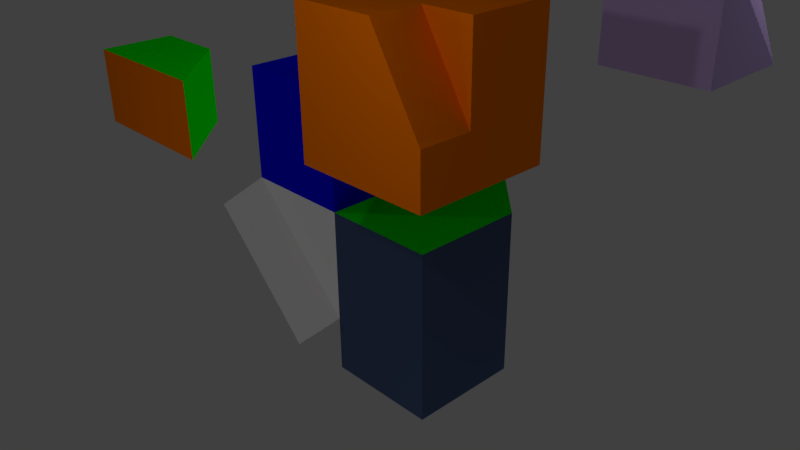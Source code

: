 # Source: simple_model.blend  (saved by Blender 2.77.0; exported with 4.5.12 LTS)
import bpy
from mathutils import Matrix  # noqa: F401  (used for matrix-valued properties, if any)

bpy.ops.wm.read_factory_settings(use_empty=True)
scene = bpy.context.scene
scene.name = 'Scene'

# ---- collections
col_collection_1 = bpy.data.collections.new('Collection 1'); scene.collection.children.link(col_collection_1)

# ---- materials (node trees are filled in below, after node groups)
mat_material_2_zzz = bpy.data.materials.new('Material_2_zzz')
mat_material_2_zzz.alpha_threshold = 0.0
mat_material_2_zzz.use_transparent_shadow = False
mat_material_2_zzz.diffuse_color = (1.0, 0.197, 0.0, 1.0)
mat_material_2_zzz.roughness = 0.5
mat_material_2_zzz.line_color = (0.0, 0.0, 0.0, 1.0)
mat_material_008 = bpy.data.materials.new('Material.008')
mat_material_008.alpha_threshold = 0.0
mat_material_008.use_transparent_shadow = False
mat_material_008.diffuse_color = (0.0, 1.0, 0.0, 1.0)
mat_material_008.roughness = 0.5
mat_material_004 = bpy.data.materials.new('Material.004')
mat_material_004.alpha_threshold = 0.0
mat_material_004.use_transparent_shadow = False
mat_material_004.diffuse_color = (0.0, 1.0, 0.0, 1.0)
mat_material_004.roughness = 0.5
mat_material_009 = bpy.data.materials.new('Material.009')
mat_material_009.alpha_threshold = 0.0
mat_material_009.use_transparent_shadow = False
mat_material_009.diffuse_color = (0.0, 0.0008768, 0.8, 1.0)
mat_material_009.roughness = 0.5
mat_material_011 = bpy.data.materials.new('Material.011')
mat_material_011.alpha_threshold = 0.0
mat_material_011.use_transparent_shadow = False
mat_material_011.diffuse_color = (0.0, 1.0, 0.0, 1.0)
mat_material_011.roughness = 0.5
mat_material_001 = bpy.data.materials.new('Material.001')
mat_material_001.alpha_threshold = 0.0
mat_material_001.use_transparent_shadow = False
mat_material_001.diffuse_color = (0.8, 0.0, 0.002093, 1.0)
mat_material_001.roughness = 0.5
mat_material_012 = bpy.data.materials.new('Material.012')
mat_material_012.alpha_threshold = 0.0
mat_material_012.use_transparent_shadow = False
mat_material_012.diffuse_color = (0.0, 1.0, 0.0, 1.0)
mat_material_012.roughness = 0.5
mat_material_005 = bpy.data.materials.new('Material.005')
mat_material_005.alpha_threshold = 0.0
mat_material_005.use_transparent_shadow = False
mat_material_005.roughness = 0.5
mat_material_2_003 = bpy.data.materials.new('Material_2.003')
mat_material_2_003.alpha_threshold = 0.0
mat_material_2_003.use_transparent_shadow = False
mat_material_2_003.diffuse_color = (0.0, 1.0, 0.0, 1.0)
mat_material_2_003.roughness = 0.5
mat_material_2_003.line_color = (0.0, 0.0, 0.0, 1.0)
mat_material_007 = bpy.data.materials.new('Material.007')
mat_material_007.alpha_threshold = 0.0
mat_material_007.use_transparent_shadow = False
mat_material_007.diffuse_color = (0.05361, 0.08156, 0.1679, 1.0)
mat_material_007.specular_color = (0.3275, 1.0, 0.8606)
mat_material_007.roughness = 0.5
mat_material_014 = bpy.data.materials.new('Material.014')
mat_material_014.alpha_threshold = 0.0
mat_material_014.use_transparent_shadow = False
mat_material_014.diffuse_color = (0.5702, 0.4151, 0.8, 1.0)
mat_material_014.roughness = 0.5

# ---- material node trees

# ---- world
world_world = bpy.data.worlds.new('World'); scene.world = world_world
world_world.color = (0.05088, 0.05088, 0.05088)
world_world.use_sun_shadow = False
world_world.sun_shadow_jitter_overblur = 0.0
world_world.cycles.sampling_method = 'MANUAL'

# ---- cameras
cam_camera = bpy.data.cameras.new('Camera')
cam_camera.clip_end = 100.0
cam_camera.lens = 35.0
cam_camera.sensor_width = 32.0
cam_camera.sensor_height = 18.0
cam_camera.ortho_scale = 7.314
cam_camera.dof.focus_distance = 0.0
cam_camera.dof.aperture_fstop = 128.0

# ---- lights
light_lamp_008 = bpy.data.lights.new('Lamp.008', 'POINT')
light_lamp_008.transmission_factor = 0.0
light_lamp_008.cutoff_distance = 30.0
light_lamp_008.energy = 100.0
light_lamp_008.shadow_buffer_clip_start = 1.001
light_lamp_008.shadow_soft_size = 0.1
light_lamp_008.shadow_maximum_resolution = 0.006
light_lamp_008.use_absolute_resolution = True
light_lamp_007 = bpy.data.lights.new('Lamp.007', 'POINT')
light_lamp_007.transmission_factor = 0.0
light_lamp_007.cutoff_distance = 30.0
light_lamp_007.energy = 100.0
light_lamp_007.shadow_buffer_clip_start = 1.001
light_lamp_007.shadow_soft_size = 0.1
light_lamp_007.shadow_maximum_resolution = 0.006
light_lamp_007.use_absolute_resolution = True
light_lamp_006 = bpy.data.lights.new('Lamp.006', 'POINT')
light_lamp_006.transmission_factor = 0.0
light_lamp_006.cutoff_distance = 30.0
light_lamp_006.energy = 100.0
light_lamp_006.shadow_buffer_clip_start = 1.001
light_lamp_006.shadow_soft_size = 0.1
light_lamp_006.shadow_maximum_resolution = 0.006
light_lamp_006.use_absolute_resolution = True
light_lamp_005 = bpy.data.lights.new('Lamp.005', 'POINT')
light_lamp_005.transmission_factor = 0.0
light_lamp_005.cutoff_distance = 30.0
light_lamp_005.energy = 100.0
light_lamp_005.shadow_buffer_clip_start = 1.001
light_lamp_005.shadow_soft_size = 0.1
light_lamp_005.shadow_maximum_resolution = 0.006
light_lamp_005.use_absolute_resolution = True
light_lamp_004 = bpy.data.lights.new('Lamp.004', 'POINT')
light_lamp_004.transmission_factor = 0.0
light_lamp_004.cutoff_distance = 30.0
light_lamp_004.energy = 100.0
light_lamp_004.shadow_buffer_clip_start = 1.001
light_lamp_004.shadow_soft_size = 0.1
light_lamp_004.shadow_maximum_resolution = 0.006
light_lamp_004.use_absolute_resolution = True
light_lamp_003 = bpy.data.lights.new('Lamp.003', 'POINT')
light_lamp_003.transmission_factor = 0.0
light_lamp_003.cutoff_distance = 30.0
light_lamp_003.energy = 100.0
light_lamp_003.shadow_buffer_clip_start = 1.001
light_lamp_003.shadow_soft_size = 0.1
light_lamp_003.shadow_maximum_resolution = 0.006
light_lamp_003.use_absolute_resolution = True
light_lamp_002 = bpy.data.lights.new('Lamp.002', 'POINT')
light_lamp_002.transmission_factor = 0.0
light_lamp_002.cutoff_distance = 30.0
light_lamp_002.energy = 100.0
light_lamp_002.shadow_buffer_clip_start = 1.001
light_lamp_002.shadow_soft_size = 0.1
light_lamp_002.shadow_maximum_resolution = 0.006
light_lamp_002.use_absolute_resolution = True
light_lamp_001 = bpy.data.lights.new('Lamp.001', 'POINT')
light_lamp_001.transmission_factor = 0.0
light_lamp_001.cutoff_distance = 30.0
light_lamp_001.energy = 100.0
light_lamp_001.shadow_buffer_clip_start = 1.001
light_lamp_001.shadow_soft_size = 0.1
light_lamp_001.shadow_maximum_resolution = 0.006
light_lamp_001.use_absolute_resolution = True

# ---- meshes
me_cube_001 = bpy.data.meshes.new('Cube.001')
me_cube_001.from_pydata([(1.0, 1.0, -1.0), (-1.0, -1.0, -1.0), (-1.0, 1.0, -1.0), (1.0, 1.0, 1.0), (1.0, -1.0, 1.0), (-1.0, -1.0, 1.0), (-1.0, 1.0, 1.0), (1.0, -5.96e-08, -1.0), (0.0, -1.0, -1.0), (1.0, -1.0, 0.0)], [], [(3, 6, 5, 4), (9, 4, 5, 1, 8), (1, 5, 6, 2), (3, 0, 2, 6), (8, 7, 9), (0, 3, 4, 9, 7), (0, 7, 8, 1, 2)])
me_cube_001.polygons.foreach_set('material_index', [1, 1, 0, 0, 1, 1, 1])
_uv = me_cube_001.uv_layers.new(name='UVMap')
_uv.uv.foreach_set('vector', [0.5474, 0.4362, 0.5474, 0.5639, 0.4181, 0.5639, 0.4181, 0.4362, 0.2887, 0.5, 0.2887, 0.4362, 0.4181, 0.4362, 0.4181, 0.5639, 0.3534, 0.5639, 0.806, 0.5639, 0.6767, 0.5639, 0.6767, 0.4362, 0.806, 0.4362, 0.5474, 0.5639, 0.6767, 0.5639, 0.6767, 0.6917, 0.5474, 0.6917, 0.9353, 0.3723, 0.8707, 0.3084, 0.905, 0.1865, 1.054, 0.2537, 1.063, 0.09551, 0.8833, 0.1162, 0.905, 0.1865, 0.9697, 0.2504, 0.806, 0.3084, 0.8707, 0.3084, 0.9353, 0.3723, 0.9353, 0.4362, 0.806, 0.4362])
me_cube_001.materials.append(mat_material_2_zzz)
me_cube_001.materials.append(mat_material_008)
me_cube_001.use_remesh_preserve_volume = False
me_cube_001.use_remesh_preserve_attributes = False
me_cube_001.use_mirror_vertex_groups = False
me_cube_001.update()
me_cube_000 = bpy.data.meshes.new('Cube.000')
me_cube_000.from_pydata([(1.0, 1.0, -1.0), (1.0, -1.0, -1.0), (-1.0, 1.0, -1.0), (1.0, 1.0, 1.0), (1.0, -1.0, 1.0), (-1.0, 1.0, 1.0)], [], [(1, 2, 0), (0, 3, 4, 1), (3, 0, 2, 5), (4, 5, 2, 1), (4, 3, 5)])
me_cube_000.polygons.foreach_set('material_index', [1, 0, 0, 1, 1])
_uv = me_cube_000.uv_layers.new(name='UVMap')
_uv.uv.foreach_set('vector', [0.25, 0.0001256, 0.7497, 0.0001256, 0.4999, 0.25, 0.4999, 0.25, 0.25, 0.4999, 0.0001256, 0.25, 0.25, 0.0001256, 0.7497, 0.4999, 0.4999, 0.25, 0.7497, 0.0001256, 0.9996, 0.25, 0.25, 0.9999, 0.25, 0.5001, 0.6034, 0.5001, 0.6034, 0.9999, 0.25, 0.9999, 0.0001256, 0.75, 0.25, 0.5001])
me_cube_000.materials.append(mat_material_2_zzz)
me_cube_000.materials.append(mat_material_004)
me_cube_000.use_remesh_preserve_volume = False
me_cube_000.use_remesh_preserve_attributes = False
me_cube_000.use_mirror_vertex_groups = False
me_cube_000.update()
me_plane_001 = bpy.data.meshes.new('Plane.001')
me_plane_001.from_pydata([(-1.0, -1.0, 0.0), (1.0, -1.0, 0.0), (-1.0, 1.0, 0.0), (1.0, 1.0, 0.0)], [], [(0, 1, 3, 2)])
me_plane_001.use_remesh_preserve_volume = False
me_plane_001.use_remesh_preserve_attributes = False
me_plane_001.use_mirror_vertex_groups = False
me_plane_001.update()
me_cube_010 = bpy.data.meshes.new('Cube.010')
me_cube_010.from_pydata([(-1.0, -1.0, -1.0), (-1.0, -1.0, 1.0), (-1.0, 1.0, -1.0), (-1.0, 1.0, 1.0), (1.0, -1.0, -1.0), (1.0, -1.0, 1.0), (1.0, 1.0, -1.0), (1.0, 1.0, 1.0)], [], [(1, 3, 2, 0), (3, 7, 6, 2), (7, 5, 4, 6), (5, 1, 0, 4), (0, 2, 6, 4), (5, 7, 3, 1)])
me_cube_010.polygons.foreach_set('material_index', [0, 0, 0, 0, 1, 0])
_uv = me_cube_010.uv_layers.new(name='UVMap')
_uv.uv.foreach_set('vector', [0.25, 0.25, 0.5, 0.25, 0.5, 0.5, 0.25, 0.5, 0.5, 0.25, 0.5, 8.659e-05, 0.75, 8.659e-05, 0.75, 0.25, 0.5, 0.9999, 0.25, 0.9999, 0.25, 0.75, 0.5, 0.75, 0.25, 8.666e-05, 0.25, 0.25, 8.666e-05, 0.25, 8.659e-05, 8.674e-05, 0.25, 0.5, 0.5, 0.5, 0.5, 0.75, 0.25, 0.75, 0.25, 8.666e-05, 0.5, 8.659e-05, 0.5, 0.25, 0.25, 0.25])
me_cube_010.materials.append(mat_material_009)
me_cube_010.materials.append(mat_material_011)
me_cube_010.use_remesh_preserve_volume = False
me_cube_010.use_remesh_preserve_attributes = False
me_cube_010.use_mirror_vertex_groups = False
me_cube_010.update()
me_cube_008 = bpy.data.meshes.new('Cube.008')
me_cube_008.from_pydata([(1.0, 1.0, -1.0), (1.0, -1.0, -1.0), (-1.0, -1.0, -1.0), (-1.0, 1.0, -1.0), (1.0, 1.0, 1.0), (1.0, -1.0, 1.0), (-1.0, -1.0, 1.0), (-1.0, 1.0, 1.0), (1.0, -5.96e-08, -1.0), (1.788e-07, 1.0, -1.0), (-1.0, 2.98e-07, -1.0), (-1.0, 1.0, 0.0), (1.0, -0.5, -1.0), (-0.5, 1.0, -1.0), (-1.0, 0.5, -1.0), (-0.5, -1.0, 1.0), (1.0, 0.5, -1.0), (0.5, 1.0, -1.0), (1.0, -1.0, -0.5), (-1.0, -0.5, -1.0), (1.0, -0.75, -1.0), (-0.75, 1.0, -1.0), (-1.0, 0.75, -1.0), (1.0, 0.25, -1.0), (0.25, 1.0, -1.0), (-1.0, -0.25, -1.0), (1.0, -0.25, -1.0), (-0.25, 1.0, -1.0), (-1.0, 0.25, -1.0), (-1.0, 1.0, 0.25), (1.0, 0.75, -1.0), (0.75, 1.0, -1.0), (-1.0, -0.75, -1.0), (0.5, -1.0, 0.75), (0.5, -1.0, -0.25), (-0.5, -1.0, -0.25), (0.5, 1.0, -0.25), (0.5, 1.0, 0.75), (-0.5, 1.0, 0.75), (-0.5, 1.0, -0.25), (-0.5, -1.0, 0.75)], [], [(2, 6, 7, 29, 11, 3, 22, 14, 28, 10, 25, 19, 32), (35, 39, 38, 40), (6, 15, 5, 4, 7), (15, 40, 33, 34, 18, 5), (35, 40, 15, 6, 2, 1, 18, 34), (0, 4, 5, 18, 1, 20, 12, 26, 8, 23, 16, 30), (27, 9, 24, 17, 31, 0, 30, 16, 23, 8, 26, 12, 20, 1, 2, 32, 19, 25, 10, 28, 14, 22, 3, 21, 13), (35, 34, 36, 39), (33, 37, 36, 34), (40, 38, 37, 33), (0, 36, 37, 38, 39, 3, 11, 29, 7, 4), (3, 39, 36, 0, 31, 17, 24, 9, 27, 13, 21)])
me_cube_008.polygons.foreach_set('material_index', [1, 1, 1, 1, 1, 0, 0, 1, 1, 1, 0, 0])
_uv = me_cube_008.uv_layers.new(name='UVMap')
_uv.uv.foreach_set('vector', [9.445e-05, 0.4207, 9.443e-05, 0.261, 0.1599, 0.261, 0.1599, 0.3209, 0.1599, 0.3408, 0.1599, 0.4207, 0.07999, 0.4221, 0.07995, 0.4207, 0.07997, 0.4207, 0.07997, 0.4207, 0.06, 0.4207, 0.04003, 0.4207, 0.02006, 0.4207, 0.156, 0.2183, 9.443e-05, 0.2183, 9.443e-05, 0.1403, 0.156, 0.1403, 0.1598, 9.443e-05, 0.1587, 0.06243, 0.1565, 0.09843, 0.1607, 0.0994, 0.158, 0.09773, 0.1587, 0.06243, 0.166, 0.07006, 0.1587, 0.0921, 0.1613, 0.09939, 0.161, 0.09927, 0.1565, 0.09843, 0.156, 0.2183, 0.156, 0.1403, 0.1587, 0.06243, 0.1598, 9.443e-05, 0.4092, 0.004447, 0.4048, 0.2538, 0.3425, 0.2527, 0.2732, 0.2608, 0.3199, 0.2617, 0.3199, 0.4216, 0.16, 0.4216, 0.16, 0.3016, 0.16, 0.2617, 0.2, 0.261, 0.2, 0.2617, 0.22, 0.2617, 0.24, 0.2617, 0.26, 0.2617, 0.28, 0.2617, 0.2999, 0.2617, 0.6568, 0.1024, 0.6548, 0.1401, 0.6538, 0.1684, 0.6537, 0.1961, 0.6533, 0.2271, 0.6529, 0.2579, 0.6223, 0.2574, 0.5918, 0.2571, 0.5607, 0.2565, 0.5295, 0.256, 0.4983, 0.2554, 0.4671, 0.2549, 0.436, 0.2544, 0.4048, 0.2538, 0.4092, 0.004447, 0.4403, 0.004991, 0.4715, 0.005535, 0.5027, 0.006079, 0.5338, 0.006623, 0.565, 0.007167, 0.5962, 0.007711, 0.6273, 0.008255, 0.6586, 0.008857, 0.6579, 0.04002, 0.6574, 0.07113, 0.9999, 0.07982, 0.9966, 0.2045, 0.7473, 0.1978, 0.7506, 0.0732, 0.3201, 0.4209, 0.3201, 0.261, 0.4001, 0.261, 0.4001, 0.4209, 0.166, 0.07006, 0.1613, 0.1025, 0.1605, 0.09814, 0.1587, 0.0921, 0.1609, 0.09918, 0.1607, 0.09901, 0.1605, 0.09814, 0.1613, 0.1025, 0.1564, 0.1116, 0.1482, 0.1159, 0.1531, 0.1068, 0.1543, 0.1046, 0.158, 0.09773, 0.1607, 0.0994, 0.6586, 0.008857, 0.7506, 0.0732, 0.7473, 0.1978, 0.6529, 0.2579, 0.6533, 0.2271, 0.6537, 0.1961, 0.6538, 0.1684, 0.6548, 0.1401, 0.6568, 0.1024, 0.6574, 0.07113, 0.6579, 0.04002])
me_cube_008.materials.append(mat_material_2_zzz)
me_cube_008.materials.append(mat_material_001)
me_cube_008.use_remesh_preserve_volume = False
me_cube_008.use_remesh_preserve_attributes = False
me_cube_008.use_mirror_vertex_groups = False
me_cube_008.update()
me_cube_006 = bpy.data.meshes.new('Cube.006')
me_cube_006.from_pydata([(-1.0, 1.0, -1.0), (-1.0, -1.0, -1.0), (-3.0, 1.0, -1.0), (-1.0, 1.0, 1.0), (-1.0, -1.0, 1.0), (-3.0, 1.0, 1.0), (1.0, 1.0, -1.0), (-1.0, -1.0, -1.0), (-1.0, 1.0, -1.0), (1.0, 1.0, 1.0), (1.0, -1.0, 1.0), (-1.0, -1.0, 1.0), (-1.0, 1.0, 1.0), (1.0, -5.96e-08, -1.0), (0.0, -1.0, -1.0), (1.0, -1.0, 0.0)], [], [(1, 2, 0), (0, 3, 4, 1), (3, 0, 2, 5), (4, 5, 2, 1), (4, 3, 5), (9, 12, 11, 10), (15, 10, 11, 7, 14), (7, 11, 12, 8), (9, 6, 8, 12), (14, 13, 15), (6, 9, 10, 15, 13), (6, 13, 14, 7, 8)])
me_cube_006.polygons.foreach_set('material_index', [2, 0, 0, 2, 2, 1, 1, 0, 0, 1, 1, 1])
_uv = me_cube_006.uv_layers.new(name='UVMap')
_uv.uv.foreach_set('vector', [0.25, 0.0001256, 0.7497, 0.0001256, 0.4999, 0.25, 0.4999, 0.25, 0.25, 0.4999, 0.0001256, 0.25, 0.25, 0.0001256, 0.7497, 0.4999, 0.4999, 0.25, 0.7497, 0.0001256, 0.9996, 0.25, 0.25, 0.9999, 0.25, 0.5001, 0.6034, 0.5001, 0.6034, 0.9999, 0.25, 0.9999, 0.0001256, 0.75, 0.25, 0.5001, 0.5474, 0.4362, 0.5474, 0.5639, 0.4181, 0.5639, 0.4181, 0.4362, 0.2887, 0.5, 0.2887, 0.4362, 0.4181, 0.4362, 0.4181, 0.5639, 0.3534, 0.5639, 0.806, 0.5639, 0.6767, 0.5639, 0.6767, 0.4362, 0.806, 0.4362, 0.5474, 0.5639, 0.6767, 0.5639, 0.6767, 0.6917, 0.5474, 0.6917, 0.9353, 0.3723, 0.8707, 0.3084, 0.905, 0.1865, 1.054, 0.2537, 1.063, 0.09551, 0.8833, 0.1162, 0.905, 0.1865, 0.9697, 0.2504, 0.806, 0.3084, 0.8707, 0.3084, 0.9353, 0.3723, 0.9353, 0.4362, 0.806, 0.4362])
me_cube_006.materials.append(mat_material_2_zzz)
me_cube_006.materials.append(mat_material_008)
me_cube_006.materials.append(mat_material_004)
me_cube_006.use_remesh_preserve_volume = False
me_cube_006.use_remesh_preserve_attributes = False
me_cube_006.use_mirror_vertex_groups = False
me_cube_006.update()
me_cube_005 = bpy.data.meshes.new('Cube.005')
me_cube_005.from_pydata([(1.0, -1.0, -1.0), (-1.0, -1.0, -1.0), (-1.0, 1.0, -1.0), (1.0, 1.0, 1.0), (1.0, -1.0, 1.0), (-1.0, -1.0, 1.0), (-1.0, 1.0, 1.0), (1.494, 1.517, 0.485), (-0.5055, 1.517, -1.515), (1.494, -0.4825, -1.515)], [], [(3, 0, 9, 7), (3, 6, 5, 4), (0, 4, 5, 1), (1, 5, 6, 2), (2, 0, 1), (0, 2, 8, 9), (2, 3, 7, 8), (7, 9, 8), (4, 0, 3), (6, 3, 2)])
me_cube_005.polygons.foreach_set('material_index', [1, 0, 0, 0, 1, 1, 1, 1, 1, 1])
_uv = me_cube_005.uv_layers.new(name='UVMap')
_uv.uv.foreach_set('vector', [0.7517, 0.824, 0.7543, 0.6949, 0.8331, 0.6952, 0.8305, 0.8243, 0.3968, 0.09649, 0.402, 0.21, 0.1863, 0.21, 0.181, 0.09649, 0.1853, 0.2648, 0.1905, 0.09649, 0.4063, 0.09649, 0.4011, 0.2648, 0.3862, 0.1976, 0.1626, 0.2086, 0.1652, 0.06217, 0.3914, 0.05852, 0.7064, 0.7372, 0.8657, 0.8008, 0.7234, 0.8679, 0.885, 0.8031, 0.7313, 0.8345, 0.718, 0.7283, 0.8717, 0.6969, 0.9344, 0.769, 0.7658, 0.835, 0.736, 0.7572, 0.8811, 0.6729, 0.7387, 0.8596, 0.6994, 0.6985, 0.868, 0.6839, 0.7799, 0.7795, 0.901, 0.6912, 0.9272, 0.8569, 0.9161, 0.8606, 0.7003, 0.8606, 0.8794, 0.7325])
me_cube_005.materials.append(mat_material_012)
me_cube_005.materials.append(mat_material_005)
me_cube_005.use_remesh_preserve_volume = False
me_cube_005.use_remesh_preserve_attributes = False
me_cube_005.use_mirror_vertex_groups = False
me_cube_005.update()
me_cube_004 = bpy.data.meshes.new('Cube.004')
me_cube_004.from_pydata([(1.0, 1.0, -2.0), (1.0, -1.0, -2.0), (-1.0, -1.0, -2.0), (-1.0, 1.0, -2.0), (1.0, 1.0, 1.0), (1.0, -1.0, 1.0), (-1.0, -1.0, 1.0), (-1.0, 1.0, 1.0), (-1.0, 1.0, 1.0)], [], [(4, 7, 6, 5), (0, 4, 5, 1), (1, 5, 6, 2), (4, 0, 3, 7), (7, 3, 8), (6, 8, 3, 2), (0, 1, 2, 3)])
me_cube_004.polygons.foreach_set('material_index', [0, 0, 0, 1, 0, 1, 1])
_uv = me_cube_004.uv_layers.new(name='UVMap')
_uv.uv.foreach_set('vector', [0.6817, 0.0, 0.6817, 0.1278, 0.5524, 0.1278, 0.5524, 3.046e-08, 0.6767, 0.5639, 0.5474, 0.5639, 0.5474, 0.4362, 0.6767, 0.4362, 1.156e-08, 0.553, 0.0, 0.4252, 0.1293, 0.4252, 0.1293, 0.553, 0.1594, 0.5639, 0.2887, 0.5639, 0.2887, 0.6917, 0.1594, 0.6917, 0.6817, 3.427e-08, 0.811, 0.0, 0.6817, 3.427e-08, 0.1293, 0.4252, 0.6817, 3.427e-08, 0.811, 0.0, 0.1293, 0.553, 0.2887, 0.5639, 1.156e-08, 0.553, 0.1293, 0.553, 0.2887, 0.6917])
me_cube_004.materials.append(mat_material_2_003)
me_cube_004.materials.append(mat_material_007)
me_cube_004.use_remesh_preserve_volume = False
me_cube_004.use_remesh_preserve_attributes = False
me_cube_004.use_mirror_vertex_groups = False
me_cube_004.update()
me_cube_002 = bpy.data.meshes.new('Cube.002')
me_cube_002.from_pydata([(1.0, 1.0, -1.0), (1.0, -1.0, -1.0), (-1.0, -1.0, -1.0), (-1.0, 1.0, -1.0), (1.0, 1.0, 1.0), (1.0, -1.0, 1.0), (-1.0, 1.0, 1.0), (-0.415, -0.357, 0.6951), (-0.4519, -0.3249, 0.6917), (-0.4922, -0.2989, 0.6817), (-0.5343, -0.2799, 0.6653), (-0.5766, -0.2686, 0.6434), (-0.6176, -0.2656, 0.6166), (-0.6555, -0.2709, 0.586), (-0.689, -0.2843, 0.5528), (-0.7168, -0.3052, 0.5184), (-0.7378, -0.333, 0.4839), (-0.7512, -0.3665, 0.4507), (-0.7564, -0.4045, 0.4201), (-0.7534, -0.4454, 0.3934), (-0.7422, -0.4877, 0.3714), (-0.7231, -0.5299, 0.355), (-0.6971, -0.5701, 0.345), (-0.665, -0.607, 0.3416), (-0.6281, -0.6391, 0.345), (-0.5879, -0.6652, 0.355), (-0.5457, -0.6842, 0.3714), (-0.5034, -0.6954, 0.3934), (-0.4625, -0.6984, 0.4201), (-0.4245, -0.6932, 0.4507), (-0.391, -0.6798, 0.4839), (-0.3632, -0.6588, 0.5184), (-0.3422, -0.631, 0.5528), (-0.3289, -0.5975, 0.586), (-0.3236, -0.5596, 0.6166), (-0.3266, -0.5186, 0.6434), (-0.3379, -0.4763, 0.6653), (-0.3569, -0.4342, 0.6817), (-0.3829, -0.3939, 0.6917), (-0.09006, 0.0247, 0.2731), (-0.1269, 0.05679, 0.2697), (-0.1672, 0.08284, 0.2597), (-0.2093, 0.1018, 0.2433), (-0.2517, 0.1131, 0.2214), (-0.2926, 0.1161, 0.1946), (-0.3305, 0.1109, 0.164), (-0.3641, 0.09747, 0.1308), (-0.3918, 0.07648, 0.09636), (-0.4128, 0.0487, 0.06187), (-0.4262, 0.01519, 0.02871), (-0.4315, -0.02276, -0.001853), (-0.4284, -0.06368, -0.02864), (-0.4172, -0.106, -0.05063), (-0.3982, -0.1481, -0.06696), (-0.3721, -0.1884, -0.07702), (-0.3401, -0.2253, -0.08042), (-0.3032, -0.2574, -0.07702), (-0.2629, -0.2834, -0.06696), (-0.2208, -0.3024, -0.05063), (-0.1784, -0.3137, -0.02864), (-0.1375, -0.3167, -0.001853), (-0.09958, -0.3115, 0.02871), (-0.06607, -0.2981, 0.06187), (-0.03828, -0.2771, 0.09636), (-0.01729, -0.2493, 0.1308), (-0.003905, -0.2158, 0.164), (0.00137, -0.1778, 0.1946), (-0.001672, -0.1369, 0.2214), (-0.01292, -0.09457, 0.2433), (-0.03193, -0.05246, 0.2597), (-0.05798, -0.01219, 0.2697)], [], [(0, 1, 2, 3), (5, 4, 6), (0, 4, 5, 1), (2, 1, 5), (3, 2, 6), (4, 0, 3, 6), (11, 6, 2, 23, 22, 21, 20, 19, 18, 17, 16, 15, 14, 13, 12), (34, 5, 6, 11, 10, 9, 8, 7, 38, 37, 36, 35), (23, 2, 5, 34, 33, 32, 31, 30, 29, 28, 27, 26, 25, 24), (23, 24, 56, 55), (10, 11, 43, 42), (37, 38, 70, 69), (24, 25, 57, 56), (11, 12, 44, 43), (38, 7, 39, 70), (25, 26, 58, 57), (12, 13, 45, 44), (26, 27, 59, 58), (13, 14, 46, 45), (27, 28, 60, 59), (14, 15, 47, 46), (28, 29, 61, 60), (15, 16, 48, 47), (29, 30, 62, 61), (16, 17, 49, 48), (30, 31, 63, 62), (17, 18, 50, 49), (31, 32, 64, 63), (18, 19, 51, 50), (32, 33, 65, 64), (19, 20, 52, 51), (33, 34, 66, 65), (20, 21, 53, 52), (7, 8, 40, 39), (34, 35, 67, 66), (21, 22, 54, 53), (8, 9, 41, 40), (35, 36, 68, 67), (22, 23, 55, 54), (9, 10, 42, 41), (36, 37, 69, 68), (40, 41, 42, 43, 44, 45, 46, 47, 48, 49, 50, 51, 52, 53, 54, 55, 56, 57, 58, 59, 60, 61, 62, 63, 64, 65, 66, 67, 68, 69, 70, 39)])
_uv = me_cube_002.uv_layers.new(name='UVMap')
_uv.uv.foreach_set('vector', [0.3562, 0.323, 0.4856, 0.323, 0.4856, 0.4507, 0.3562, 0.4507, 0.4282, 0.01765, 0.423, 0.1063, 0.2939, 0.1063, 0.1822, 0.502, 0.3065, 0.4947, 0.3065, 0.6195, 0.1822, 0.6269, 0.255, 0.3148, 0.132, 0.3148, 0.1154, 0.1985, 0.9999, 0.9999, 9.998e-05, 0.9999, 0.9999, 9.998e-05, 0.423, 0.1063, 0.428, 0.1983, 0.2989, 0.1983, 0.2939, 0.1063, 0.2286, 0.1999, 0.2748, 0.1456, 0.255, 0.3148, 0.2304, 0.2264, 0.233, 0.2252, 0.2353, 0.2236, 0.2371, 0.2215, 0.2383, 0.2191, 0.2391, 0.2165, 0.2392, 0.2137, 0.2387, 0.2109, 0.2376, 0.2081, 0.236, 0.2056, 0.2339, 0.2033, 0.2314, 0.2014, 0.208, 0.2092, 0.1154, 0.1985, 0.2748, 0.1456, 0.2286, 0.1999, 0.2256, 0.1989, 0.2226, 0.1985, 0.2195, 0.1986, 0.2166, 0.1992, 0.214, 0.2004, 0.2118, 0.2021, 0.21, 0.2041, 0.2087, 0.2065, 0.2304, 0.2264, 0.255, 0.3148, 0.1154, 0.1985, 0.208, 0.2092, 0.2079, 0.2119, 0.2084, 0.2148, 0.2094, 0.2175, 0.211, 0.2201, 0.2131, 0.2223, 0.2156, 0.2243, 0.2184, 0.2257, 0.2214, 0.2267, 0.2245, 0.2272, 0.2275, 0.2271, 0.1037, 0.419, 0.1007, 0.4192, 0.1007, 0.3773, 0.1037, 0.3772, 0.09059, 0.4963, 0.08803, 0.4975, 0.08803, 0.4655, 0.09059, 0.4643, 0.1058, 0.4965, 0.1028, 0.4956, 0.1028, 0.4636, 0.1058, 0.4645, 0.1007, 0.4192, 0.09763, 0.4193, 0.09763, 0.3774, 0.1007, 0.3773, 0.08803, 0.4975, 0.08589, 0.4991, 0.08589, 0.4671, 0.08803, 0.4655, 0.1028, 0.4956, 0.0997, 0.4952, 0.0997, 0.4631, 0.1028, 0.4636, 0.09763, 0.4193, 0.09446, 0.4193, 0.09446, 0.3775, 0.09763, 0.3774, 0.08354, 0.3351, 0.08505, 0.3354, 0.08505, 0.3766, 0.08354, 0.3763, 0.09446, 0.4193, 0.09135, 0.4193, 0.09135, 0.3775, 0.09446, 0.3775, 0.08505, 0.3354, 0.08708, 0.3356, 0.08708, 0.3769, 0.08505, 0.3766, 0.09135, 0.4193, 0.08842, 0.4192, 0.08842, 0.3774, 0.09135, 0.3775, 0.08708, 0.3356, 0.08954, 0.3357, 0.08954, 0.3769, 0.08708, 0.3769, 0.08842, 0.4192, 0.08578, 0.4191, 0.08578, 0.3772, 0.08842, 0.3774, 0.08954, 0.3357, 0.09233, 0.3357, 0.09233, 0.3769, 0.08954, 0.3769, 0.08578, 0.4191, 0.08354, 0.4189, 0.08354, 0.377, 0.08578, 0.3772, 0.09233, 0.3357, 0.09536, 0.3355, 0.09536, 0.3768, 0.09233, 0.3769, 0.1063, 0.4631, 0.1037, 0.463, 0.1037, 0.4213, 0.1063, 0.4214, 0.09536, 0.3355, 0.0985, 0.3353, 0.0985, 0.3765, 0.09536, 0.3768, 0.1037, 0.463, 0.1008, 0.4628, 0.1008, 0.4211, 0.1037, 0.4213, 0.0985, 0.3353, 0.1016, 0.3349, 0.1016, 0.3761, 0.0985, 0.3765, 0.1008, 0.4628, 0.0977, 0.4626, 0.0977, 0.4209, 0.1008, 0.4211, 0.1016, 0.3349, 0.1046, 0.3344, 0.1046, 0.3757, 0.1016, 0.3761, 0.0977, 0.4626, 0.09455, 0.4623, 0.09455, 0.4206, 0.0977, 0.4209, 0.1046, 0.3344, 0.1074, 0.3339, 0.1074, 0.3751, 0.1046, 0.3757, 0.0997, 0.4952, 0.09653, 0.4951, 0.09653, 0.4631, 0.0997, 0.4631, 0.09455, 0.4623, 0.09145, 0.4619, 0.09145, 0.4202, 0.09455, 0.4206, 0.1074, 0.3339, 0.1098, 0.3333, 0.1098, 0.3745, 0.1074, 0.3751, 0.09653, 0.4951, 0.09346, 0.4955, 0.09346, 0.4635, 0.09653, 0.4631, 0.09145, 0.4619, 0.08853, 0.4615, 0.08853, 0.4198, 0.09145, 0.4202, 0.1063, 0.4188, 0.1037, 0.419, 0.1037, 0.3772, 0.1063, 0.3769, 0.09346, 0.4955, 0.09059, 0.4963, 0.09059, 0.4643, 0.09346, 0.4635, 0.08853, 0.4615, 0.08589, 0.461, 0.08589, 0.4193, 0.08853, 0.4198, 0.6634, 0.2646, 0.6299, 0.2646, 0.597, 0.2581, 0.5661, 0.2453, 0.5383, 0.2267, 0.5146, 0.203, 0.496, 0.1751, 0.4831, 0.1442, 0.4766, 0.1114, 0.4766, 0.07787, 0.4831, 0.04502, 0.496, 0.01408, 0.5146, -0.01377, 0.5383, -0.03745, 0.5661, -0.05606, 0.597, -0.06888, 0.6299, -0.07541, 0.6634, -0.07541, 0.6962, -0.06888, 0.7272, -0.05606, 0.755, -0.03745, 0.7787, -0.01377, 0.7973, 0.01408, 0.8101, 0.04502, 0.8167, 0.07787, 0.8167, 0.1114, 0.8101, 0.1442, 0.7973, 0.1751, 0.7787, 0.203, 0.755, 0.2267, 0.7272, 0.2453, 0.6962, 0.2581])
me_cube_002.materials.append(mat_material_014)
me_cube_002.use_remesh_preserve_volume = False
me_cube_002.use_remesh_preserve_attributes = False
me_cube_002.use_mirror_vertex_groups = False
me_cube_002.update()
me_1 = bpy.data.meshes.new('1')
me_1.from_pydata([(1.0, 1.0, -1.0), (1.0, -1.0, -1.0), (-1.0, -1.0, -1.0), (-1.0, 1.0, -1.0), (1.0, 1.0, 1.0), (1.0, -1.0, 1.0), (-1.0, -1.0, 1.0), (1.0, -5.364e-07, 1.0), (-5.364e-07, -1.0, 1.0), (1.0, -0.5, 1.0), (-0.5, -1.0, 1.0), (1.0, 0.5, 1.0), (0.5, -1.0, 1.0), (1.0, -0.75, 1.0), (-0.75, -1.0, 1.0), (-1.0, 1.0, -0.25), (1.0, 0.25, 1.0), (0.25, -1.0, 1.0), (1.0, -0.25, 1.0), (-0.25, 1.0, 1.0), (-0.25, -1.0, 1.0), (-1.0, 0.25, 1.0), (1.0, 0.75, 1.0), (0.75, -1.0, 1.0), (-1.0, 0.25, -0.25), (-0.25, 0.25, 1.0)], [], [(0, 3, 15, 19, 4), (19, 15, 24, 25), (21, 25, 24), (2, 6, 21, 24, 15, 3), (12, 17, 8, 20, 10, 14, 6, 2, 1, 5, 23), (0, 4, 22, 11, 16, 7, 18, 9, 13, 5, 1), (11, 22, 4, 19, 25, 21, 6, 14, 10, 20, 8, 17, 12, 23, 5, 13, 9, 18, 7, 16), (0, 1, 2, 3)])
_uv = me_1.uv_layers.new(name='UVMap')
_uv.uv.foreach_set('vector', [0.334, 0.9385, 0.1298, 0.9385, 0.1298, 0.8619, 0.2063, 0.7343, 0.334, 0.7343, 0.1581, 0.9468, 0.1581, 0.7126, 0.2831, 0.7126, 0.2831, 0.9468, 0.7452, 0.906, 0.6202, 0.906, 0.7452, 0.6977, 0.3249, 0.6978, 0.3249, 0.907, 0.1891, 0.907, 0.1891, 0.7762, 0.1077, 0.7762, 0.1077, 0.6978, 0.1223, 0.4325, 0.1445, 0.4325, 0.1667, 0.4325, 0.1889, 0.4325, 0.2111, 0.4325, 0.2332, 0.4325, 0.2554, 0.4325, 0.2554, 0.61, 0.07789, 0.61, 0.07789, 0.4325, 0.1001, 0.4325, 0.5857, 0.5857, 0.4143, 0.5857, 0.4143, 0.5643, 0.4143, 0.5428, 0.4143, 0.5214, 0.4143, 0.5, 0.4143, 0.4786, 0.4143, 0.4572, 0.4143, 0.4357, 0.4143, 0.4143, 0.5857, 0.4143, 0.1427, 0.9433, 0.1144, 0.9433, 0.08615, 0.9433, 0.08615, 0.802, 0.171, 0.802, 0.171, 0.7171, 0.3124, 0.7171, 0.3124, 0.7454, 0.3124, 0.7737, 0.3124, 0.802, 0.3124, 0.8302, 0.3124, 0.8585, 0.3124, 0.8868, 0.3124, 0.9151, 0.3124, 0.9433, 0.2841, 0.9433, 0.2558, 0.9433, 0.2275, 0.9433, 0.1993, 0.9433, 0.171, 0.9433, 0.6032, 0.3704, 0.6032, 0.5768, 0.3968, 0.5768, 0.3968, 0.3704])
me_1.materials.append(mat_material_2_zzz)
me_1.materials.append(None)
me_1.use_remesh_preserve_volume = False
me_1.use_remesh_preserve_attributes = False
me_1.use_mirror_vertex_groups = False
me_1.update()

# ---- objects
ob_7_original = bpy.data.objects.new('7_original', me_cube_001)
ob_6_original = bpy.data.objects.new('6_original', me_cube_000)
ob_plane = bpy.data.objects.new('Plane', me_plane_001)
ob_lamp_007 = bpy.data.objects.new('Lamp.007', light_lamp_008)
ob_lamp_000 = bpy.data.objects.new('Lamp.000', light_lamp_007)
ob_lamp_006 = bpy.data.objects.new('Lamp.006', light_lamp_006)
ob_lamp_005 = bpy.data.objects.new('Lamp.005', light_lamp_005)
ob_lamp_004 = bpy.data.objects.new('Lamp.004', light_lamp_004)
ob_lamp_003 = bpy.data.objects.new('Lamp.003', light_lamp_003)
ob_lamp_002 = bpy.data.objects.new('Lamp.002', light_lamp_002)
ob_lamp_001 = bpy.data.objects.new('Lamp.001', light_lamp_001)
ob_1 = bpy.data.objects.new('1', me_cube_010)
ob_2 = bpy.data.objects.new('2', me_cube_008)
ob_6 = bpy.data.objects.new('6', me_cube_006)
ob_5 = bpy.data.objects.new('5', me_cube_005)
ob_4 = bpy.data.objects.new('4', me_cube_004)
ob_3 = bpy.data.objects.new('3', me_cube_002)
ob_0 = bpy.data.objects.new('0', me_1)
ob_camera = bpy.data.objects.new('Camera', cam_camera)

# ---- transforms, parenting, visibility, modifiers, constraints
ob_7_original.location = (11.0, -0.999, -1.0)
ob_7_original.lock_rotations_4d = False
ob_7_original.empty_display_type = 'ARROWS'
ob_7_original.lineart.crease_threshold = 0.0
ob_6_original.location = (9.0, -0.999, -1.0)
ob_6_original.lock_rotations_4d = False
ob_6_original.empty_display_type = 'ARROWS'
ob_6_original.lineart.crease_threshold = 0.0
ob_plane.location = (10.0, 0.0, 10.0)
ob_plane.rotation_euler = (3.142, -0.0, 0.0)
ob_plane.scale = (5.0, 5.0, 5.0)
ob_plane.lineart.crease_threshold = 0.0
ob_lamp_007.location = (-5.959, -6.309, -5.184)
ob_lamp_007.rotation_euler = (0.6503, 0.05522, 1.866)
ob_lamp_007.lock_rotations_4d = False
ob_lamp_007.empty_display_type = 'ARROWS'
ob_lamp_007.color = (0.0, 0.0, 0.0, 0.0)
ob_lamp_007.lineart.crease_threshold = 0.0
ob_lamp_000.location = (6.252, -6.309, -5.184)
ob_lamp_000.rotation_euler = (0.6503, 0.05522, 1.866)
ob_lamp_000.lock_rotations_4d = False
ob_lamp_000.empty_display_type = 'ARROWS'
ob_lamp_000.color = (0.0, 0.0, 0.0, 0.0)
ob_lamp_000.lineart.crease_threshold = 0.0
ob_lamp_006.location = (4.866, -4.939, 5.515)
ob_lamp_006.rotation_euler = (0.6503, 0.05522, 1.866)
ob_lamp_006.lock_rotations_4d = False
ob_lamp_006.empty_display_type = 'ARROWS'
ob_lamp_006.color = (0.0, 0.0, 0.0, 0.0)
ob_lamp_006.lineart.crease_threshold = 0.0
ob_lamp_005.location = (-4.373, -4.939, 5.515)
ob_lamp_005.rotation_euler = (0.6503, 0.05522, 1.866)
ob_lamp_005.lock_rotations_4d = False
ob_lamp_005.empty_display_type = 'ARROWS'
ob_lamp_005.color = (0.0, 0.0, 0.0, 0.0)
ob_lamp_005.lineart.crease_threshold = 0.0
ob_lamp_004.location = (-4.373, 7.382, 5.515)
ob_lamp_004.rotation_euler = (0.6503, 0.05522, 1.866)
ob_lamp_004.lock_rotations_4d = False
ob_lamp_004.empty_display_type = 'ARROWS'
ob_lamp_004.color = (0.0, 0.0, 0.0, 0.0)
ob_lamp_004.lineart.crease_threshold = 0.0
ob_lamp_003.location = (6.252, 7.382, 5.515)
ob_lamp_003.rotation_euler = (0.6503, 0.05522, 1.866)
ob_lamp_003.lock_rotations_4d = False
ob_lamp_003.empty_display_type = 'ARROWS'
ob_lamp_003.color = (0.0, 0.0, 0.0, 0.0)
ob_lamp_003.lineart.crease_threshold = 0.0
ob_lamp_002.location = (6.252, 7.382, -5.184)
ob_lamp_002.rotation_euler = (0.6503, 0.05522, 1.866)
ob_lamp_002.lock_rotations_4d = False
ob_lamp_002.empty_display_type = 'ARROWS'
ob_lamp_002.color = (0.0, 0.0, 0.0, 0.0)
ob_lamp_002.lineart.crease_threshold = 0.0
ob_lamp_001.location = (-5.296, 7.382, -5.184)
ob_lamp_001.rotation_euler = (0.6503, 0.05522, 1.866)
ob_lamp_001.lock_rotations_4d = False
ob_lamp_001.empty_display_type = 'ARROWS'
ob_lamp_001.color = (0.0, 0.0, 0.0, 0.0)
ob_lamp_001.lineart.crease_threshold = 0.0
ob_1.location = (1.0, 1.0, 1.0)
ob_1.lineart.crease_threshold = 0.0
ob_2.location = (1.0, -0.999, 1.0)
ob_2.rotation_euler = (0.0, -0.0, 1.571)
ob_2.lock_rotations_4d = False
ob_2.empty_display_type = 'ARROWS'
ob_2.lineart.crease_threshold = 0.0
ob_6.location = (1.0, -0.999, -1.0)
ob_6.lock_rotations_4d = False
ob_6.empty_display_type = 'ARROWS'
ob_6.lineart.crease_threshold = 0.0
ob_5.location = (1.0, 1.0, -1.0)
ob_5.lock_rotations_4d = False
ob_5.empty_display_type = 'ARROWS'
ob_5.lineart.crease_threshold = 0.0
_m = ob_5.modifiers.new('ParticleSystem 1', 'PARTICLE_SYSTEM')
ob_4.location = (-1.0, 1.0, -1.0)
ob_4.lock_rotations_4d = False
ob_4.empty_display_type = 'ARROWS'
ob_4.lineart.crease_threshold = 0.0
ob_3.location = (-3.0, -2.999, 3.0)
ob_3.lock_rotations_4d = False
ob_3.empty_display_type = 'ARROWS'
ob_3.lineart.crease_threshold = 0.0
ob_0.location = (-3.0, 3.0, 3.0)
ob_0.lock_rotations_4d = False
ob_0.empty_display_type = 'ARROWS'
ob_0.lineart.crease_threshold = 0.0
ob_camera.location = (-9.945, 9.836, 6.042)
ob_camera.rotation_euler = (1.109, 0.01082, 3.957)
ob_camera.lock_rotations_4d = False
ob_camera.empty_display_type = 'ARROWS'
ob_camera.color = (0.0, 0.0, 0.0, 0.0)
ob_camera.display_type = 'WIRE'
ob_camera.lineart.crease_threshold = 0.0

# ---- collection membership
col_collection_1.objects.link(ob_7_original)
col_collection_1.objects.link(ob_6_original)
col_collection_1.objects.link(ob_plane)
col_collection_1.objects.link(ob_lamp_007)
col_collection_1.objects.link(ob_lamp_000)
col_collection_1.objects.link(ob_lamp_006)
col_collection_1.objects.link(ob_lamp_005)
col_collection_1.objects.link(ob_lamp_004)
col_collection_1.objects.link(ob_lamp_003)
col_collection_1.objects.link(ob_lamp_002)
col_collection_1.objects.link(ob_lamp_001)
col_collection_1.objects.link(ob_1)
col_collection_1.objects.link(ob_2)
col_collection_1.objects.link(ob_6)
col_collection_1.objects.link(ob_5)
col_collection_1.objects.link(ob_4)
col_collection_1.objects.link(ob_3)
col_collection_1.objects.link(ob_0)
col_collection_1.objects.link(ob_camera)

# ---- scene / render settings (as saved in the file)
scene.camera = ob_camera
scene.frame_start = 1; scene.frame_end = 250; scene.frame_set(1)
scene.render.engine = 'BLENDER_EEVEE_NEXT'
scene.render.resolution_percentage = 50
scene.render.dither_intensity = 0.0
scene.cycles.use_denoising = False
scene.cycles.samples = 128
scene.cycles.sampling_pattern = 'TABULATED_SOBOL'
scene.cycles.light_sampling_threshold = 0.0
scene.cycles.use_adaptive_sampling = False
scene.cycles.use_light_tree = False
scene.cycles.blur_glossy = 0.0
scene.cycles.sample_clamp_indirect = 0.0
scene.view_settings.view_transform = 'Standard'
bpy.context.view_layer.update()
